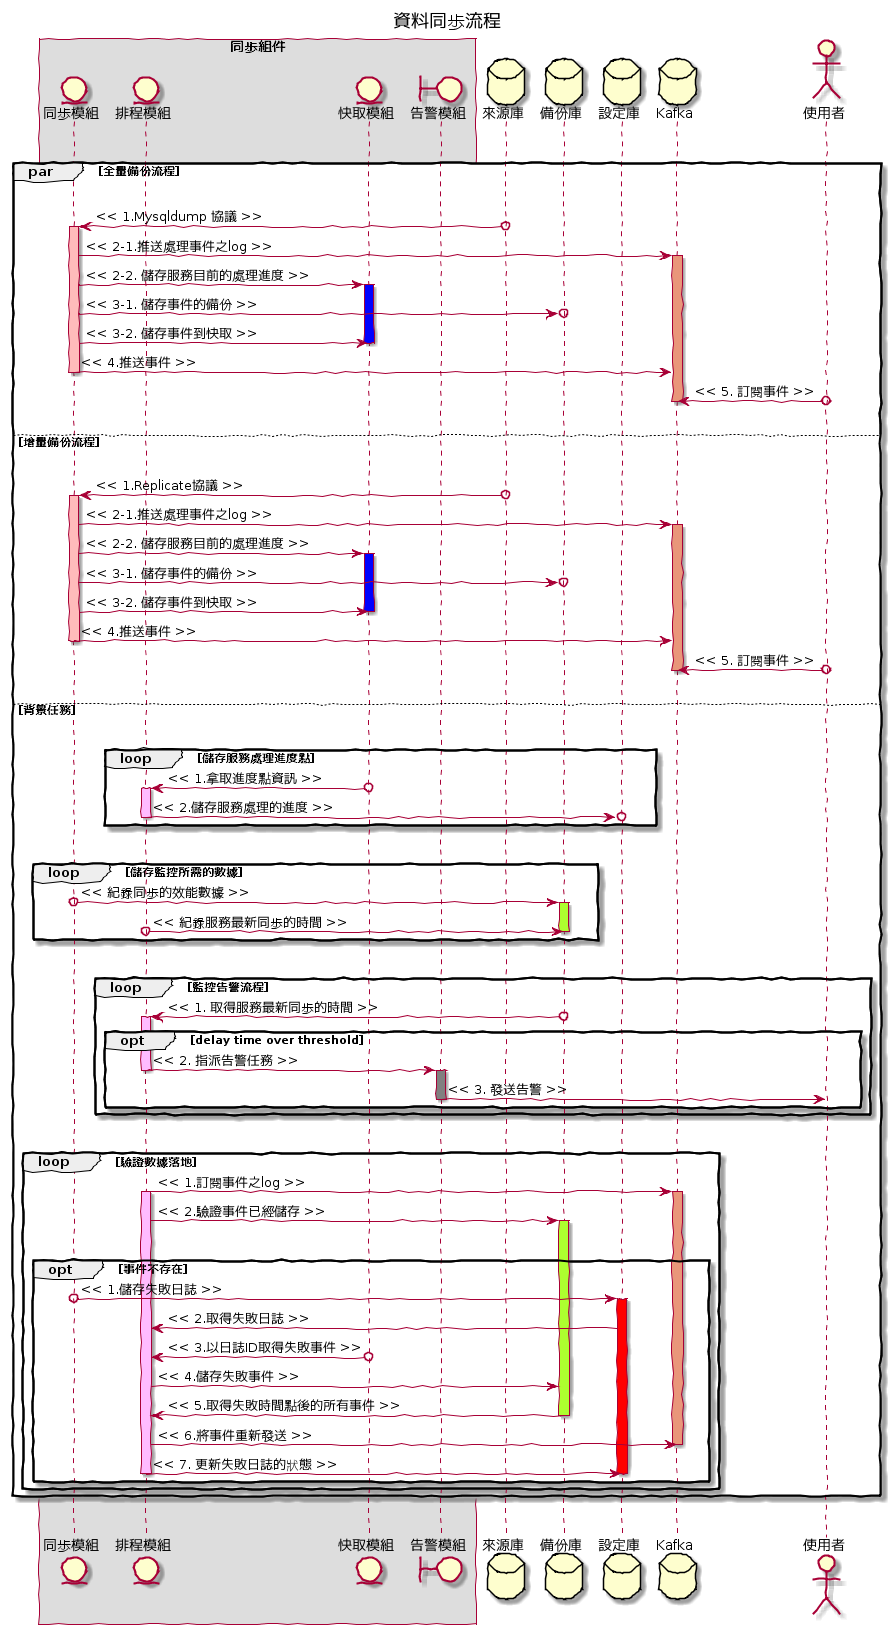

The diagram above was rendered by PlantUML. Its source (embedded in the PNG):
@startuml
skinparam handwritten true
title 資料同步流程
box "同步組件"
    entity "同步模組" as DSS
    entity "排程模組" as DWS
    entity "快取模組" as DCS
    boundary "告警模組" as DPS
end box
database "來源庫" as SourceMySQL
database "備份庫" as MongoDB
database "設定庫" as MySQL
database Kafka
actor "使用者" as SRV

|||
par 全量備份流程
|||
    SourceMySQL o-> DSS: << 1.Mysqldump 協議 >>
    activate DSS #FFBBBB
    DSS -> Kafka: << 2-1.推送處理事件之log >>
    activate Kafka #DarkSalmon
    DSS -> DCS: << 2-2. 儲存服務目前的處理進度 >>
    activate DCS #Blue
    DSS ->o MongoDB: << 3-1. 儲存事件的備份 >>
    DSS -> DCS: << 3-2. 儲存事件到快取 >>
    deactivate DCS
    DSS -> Kafka: << 4.推送事件 >>
    deactivate DSS
    Kafka <-o SRV: << 5. 訂閱事件 >>
    deactivate Kafka
    deactivate DWS
|||
    else 增量備份流程
|||
    SourceMySQL o-> DSS: << 1.Replicate協議 >>
    activate DSS #FFBBBB
    DSS -> Kafka: << 2-1.推送處理事件之log >>
    activate Kafka #DarkSalmon
    DSS -> DCS: << 2-2. 儲存服務目前的處理進度 >>
    activate DCS #Blue
    DSS ->o MongoDB: << 3-1. 儲存事件的備份 >>
    DSS -> DCS: << 3-2. 儲存事件到快取 >>
    deactivate DCS
    DSS -> Kafka: << 4.推送事件 >>
    deactivate DSS
    Kafka <-o SRV: << 5. 訂閱事件 >>
    deactivate Kafka
    deactivate DWS
|||
    else 背景任務
|||
        loop 儲存服務處理進度點
            DWS <-o DCS: << 1.拿取進度點資訊 >>
            activate DWS #FFBBFF
            DWS ->o MySQL: << 2.儲存服務處理的進度 >>
            deactivate DWS
        end
|||
        loop 儲存監控所需的數據
            DSS o-> MongoDB: << 紀錄同步的效能數據 >>
            activate MongoDB #GreenYellow
            DWS o-> MongoDB: << 紀錄服務最新同步的時間 >>
            deactivate MongoDB
        end
|||
        loop 監控告警流程
            DWS <-o MongoDB: << 1. 取得服務最新同步的時間 >>
            activate DWS #FFBBFF
            opt delay time over threshold
                DWS -> DPS: << 2. 指派告警任務 >>
                deactivate DWS
                activate DPS #Gray
                DPS -> SRV: << 3. 發送告警 >>
                deactivate DPS
            end
        end
|||
        loop 驗證數據落地
            DWS -> Kafka: << 1.訂閱事件之log >>
            activate Kafka #DarkSalmon
            activate DWS #FFBBFF
            MongoDB <- DWS: << 2.驗證事件已經儲存 >>
            activate MongoDB #GreenYellow
|||
            opt 事件不存在
                DSS o-> MySQL: << 1.儲存失敗日誌 >>
                activate MySQL #Red
                DWS <- MySQL: << 2.取得失敗日誌 >>
                DWS <-o DCS: << 3.以日誌ID取得失敗事件 >>
                MongoDB <- DWS: << 4.儲存失敗事件 >>
                MongoDB -> DWS: << 5.取得失敗時間點後的所有事件 >>
                deactivate MongoDB
                DWS -> Kafka: << 6.將事件重新發送 >>
                deactivate Kafka
                DWS -> MySQL: << 7. 更新失敗日誌的狀態 >>
                deactivate DWS
                deactivate MySQL
            end
        end
end
|||
@enduml